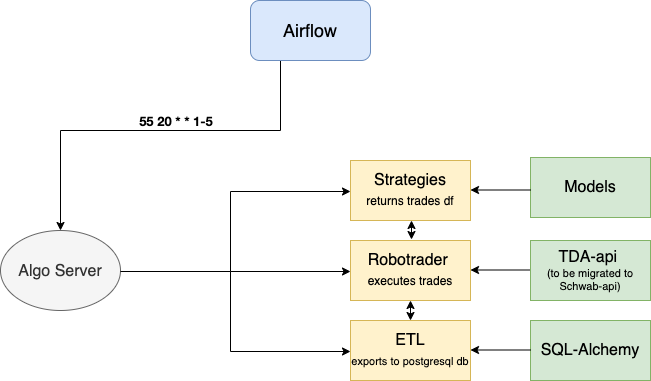

The diagram above was exported from draw.io. Its source (the exported page's mxGraphModel, read from the mxfile embedded in the PNG):
<mxGraphModel dx="1153" dy="676" grid="1" gridSize="10" guides="1" tooltips="1" connect="1" arrows="1" fold="1" page="1" pageScale="1" pageWidth="850" pageHeight="1100" math="0" shadow="0" extFonts="Permanent Marker^https://fonts.googleapis.com/css?family=Permanent+Marker">
  <root>
    <mxCell id="0" />
    <mxCell id="1" parent="0" />
    <mxCell id="W0R-uPrGPCGfZVmO8WuC-3" style="edgeStyle=orthogonalEdgeStyle;rounded=0;orthogonalLoop=1;jettySize=auto;html=1;exitX=0.25;exitY=1;exitDx=0;exitDy=0;fontSize=18;entryX=0.5;entryY=0;entryDx=0;entryDy=0;" edge="1" parent="1" source="W0R-uPrGPCGfZVmO8WuC-2" target="W0R-uPrGPCGfZVmO8WuC-6">
      <mxGeometry relative="1" as="geometry">
        <mxPoint x="160" y="210" as="targetPoint" />
        <Array as="points">
          <mxPoint x="380" y="190" />
          <mxPoint x="160" y="190" />
        </Array>
      </mxGeometry>
    </mxCell>
    <mxCell id="W0R-uPrGPCGfZVmO8WuC-2" value="&lt;font style=&quot;font-size: 18px;&quot;&gt;Airflow&lt;/font&gt;" style="rounded=1;whiteSpace=wrap;html=1;fillColor=#dae8fc;strokeColor=#6c8ebf;" vertex="1" parent="1">
      <mxGeometry x="350" y="60" width="120" height="60" as="geometry" />
    </mxCell>
    <mxCell id="W0R-uPrGPCGfZVmO8WuC-5" value="&lt;p style=&quot;margin: 0px; font-variant-numeric: normal; font-variant-east-asian: normal; font-stretch: normal; font-size: 13px; line-height: normal; font-family: &amp;quot;Helvetica Neue&amp;quot;; text-align: start;&quot; class=&quot;p1&quot;&gt;&lt;b&gt;55 20 * * 1-5&lt;/b&gt;&lt;/p&gt;" style="text;html=1;strokeColor=none;fillColor=none;align=center;verticalAlign=middle;whiteSpace=wrap;rounded=0;fontSize=18;" vertex="1" parent="1">
      <mxGeometry x="226" y="165" width="100" height="30" as="geometry" />
    </mxCell>
    <mxCell id="W0R-uPrGPCGfZVmO8WuC-6" value="&lt;font style=&quot;font-size: 16px;&quot;&gt;Algo Server&lt;/font&gt;" style="ellipse;whiteSpace=wrap;html=1;fontSize=18;fillColor=#f5f5f5;fontColor=#333333;strokeColor=#666666;" vertex="1" parent="1">
      <mxGeometry x="100" y="290" width="120" height="80" as="geometry" />
    </mxCell>
    <mxCell id="W0R-uPrGPCGfZVmO8WuC-13" value="" style="endArrow=classic;html=1;rounded=0;fontSize=16;" edge="1" parent="1">
      <mxGeometry width="50" height="50" relative="1" as="geometry">
        <mxPoint x="220" y="331" as="sourcePoint" />
        <mxPoint x="450" y="251" as="targetPoint" />
        <Array as="points">
          <mxPoint x="330" y="331" />
          <mxPoint x="330" y="251" />
        </Array>
      </mxGeometry>
    </mxCell>
    <mxCell id="W0R-uPrGPCGfZVmO8WuC-14" value="" style="endArrow=classic;html=1;rounded=0;fontSize=16;" edge="1" parent="1">
      <mxGeometry width="50" height="50" relative="1" as="geometry">
        <mxPoint x="330" y="331" as="sourcePoint" />
        <mxPoint x="450" y="331" as="targetPoint" />
      </mxGeometry>
    </mxCell>
    <mxCell id="W0R-uPrGPCGfZVmO8WuC-15" value="" style="endArrow=classic;html=1;rounded=0;fontSize=16;" edge="1" parent="1">
      <mxGeometry width="50" height="50" relative="1" as="geometry">
        <mxPoint x="330" y="331" as="sourcePoint" />
        <mxPoint x="450" y="411" as="targetPoint" />
        <Array as="points">
          <mxPoint x="330" y="411" />
        </Array>
      </mxGeometry>
    </mxCell>
    <mxCell id="W0R-uPrGPCGfZVmO8WuC-16" value="Strategies&lt;br&gt;&lt;font style=&quot;font-size: 12px;&quot;&gt;returns trades df&lt;/font&gt;" style="rounded=0;whiteSpace=wrap;html=1;fontSize=16;fillColor=#fff2cc;strokeColor=#d6b656;" vertex="1" parent="1">
      <mxGeometry x="450" y="220" width="120" height="60" as="geometry" />
    </mxCell>
    <mxCell id="W0R-uPrGPCGfZVmO8WuC-17" value="Robotrader&amp;nbsp;&lt;br&gt;&lt;font style=&quot;font-size: 12px;&quot;&gt;executes trades&lt;/font&gt;" style="rounded=0;whiteSpace=wrap;html=1;fontSize=16;fillColor=#fff2cc;strokeColor=#d6b656;" vertex="1" parent="1">
      <mxGeometry x="450" y="300" width="120" height="60" as="geometry" />
    </mxCell>
    <mxCell id="W0R-uPrGPCGfZVmO8WuC-18" value="ETL&lt;br&gt;&lt;font style=&quot;font-size: 11px;&quot;&gt;exports to postgresql db&lt;/font&gt;" style="rounded=0;whiteSpace=wrap;html=1;fontSize=16;fillColor=#fff2cc;strokeColor=#d6b656;" vertex="1" parent="1">
      <mxGeometry x="450" y="380" width="120" height="60" as="geometry" />
    </mxCell>
    <mxCell id="W0R-uPrGPCGfZVmO8WuC-21" value="" style="endArrow=classic;startArrow=classic;html=1;rounded=0;fontSize=16;" edge="1" parent="1">
      <mxGeometry width="50" height="50" relative="1" as="geometry">
        <mxPoint x="511" y="299" as="sourcePoint" />
        <mxPoint x="511" y="280" as="targetPoint" />
      </mxGeometry>
    </mxCell>
    <mxCell id="W0R-uPrGPCGfZVmO8WuC-22" value="" style="endArrow=classic;startArrow=classic;html=1;rounded=0;fontSize=11;exitX=0.5;exitY=0;exitDx=0;exitDy=0;" edge="1" parent="1" source="W0R-uPrGPCGfZVmO8WuC-18">
      <mxGeometry width="50" height="50" relative="1" as="geometry">
        <mxPoint x="460" y="410" as="sourcePoint" />
        <mxPoint x="510" y="360" as="targetPoint" />
      </mxGeometry>
    </mxCell>
    <mxCell id="W0R-uPrGPCGfZVmO8WuC-24" value="" style="endArrow=classic;html=1;rounded=0;fontSize=11;" edge="1" parent="1">
      <mxGeometry width="50" height="50" relative="1" as="geometry">
        <mxPoint x="630" y="329.5" as="sourcePoint" />
        <mxPoint x="570" y="329.5" as="targetPoint" />
      </mxGeometry>
    </mxCell>
    <mxCell id="W0R-uPrGPCGfZVmO8WuC-25" value="&lt;font style=&quot;font-size: 16px;&quot;&gt;&lt;font style=&quot;font-size: 16px;&quot;&gt;TDA-api&amp;nbsp;&lt;/font&gt;&lt;br&gt;&lt;/font&gt;(to be migrated to Schwab-api)" style="rounded=0;whiteSpace=wrap;html=1;fontSize=11;fillColor=#d5e8d4;strokeColor=#82b366;" vertex="1" parent="1">
      <mxGeometry x="630" y="300" width="120" height="60" as="geometry" />
    </mxCell>
    <mxCell id="W0R-uPrGPCGfZVmO8WuC-26" value="Models" style="rounded=0;whiteSpace=wrap;html=1;fontSize=16;fillColor=#d5e8d4;strokeColor=#82b366;" vertex="1" parent="1">
      <mxGeometry x="630" y="217" width="120" height="60" as="geometry" />
    </mxCell>
    <mxCell id="W0R-uPrGPCGfZVmO8WuC-27" value="" style="endArrow=classic;html=1;rounded=0;fontSize=16;" edge="1" parent="1">
      <mxGeometry width="50" height="50" relative="1" as="geometry">
        <mxPoint x="630" y="249.5" as="sourcePoint" />
        <mxPoint x="570" y="249.5" as="targetPoint" />
      </mxGeometry>
    </mxCell>
    <mxCell id="W0R-uPrGPCGfZVmO8WuC-28" value="&lt;span style=&quot;font-size: 16px;&quot;&gt;SQL-Alchemy&lt;/span&gt;" style="rounded=0;whiteSpace=wrap;html=1;fontSize=11;fillColor=#d5e8d4;strokeColor=#82b366;" vertex="1" parent="1">
      <mxGeometry x="630" y="380" width="120" height="60" as="geometry" />
    </mxCell>
    <mxCell id="W0R-uPrGPCGfZVmO8WuC-29" value="" style="endArrow=classic;html=1;rounded=0;fontSize=11;" edge="1" parent="1">
      <mxGeometry width="50" height="50" relative="1" as="geometry">
        <mxPoint x="630" y="409.5" as="sourcePoint" />
        <mxPoint x="570" y="409.5" as="targetPoint" />
      </mxGeometry>
    </mxCell>
  </root>
</mxGraphModel>